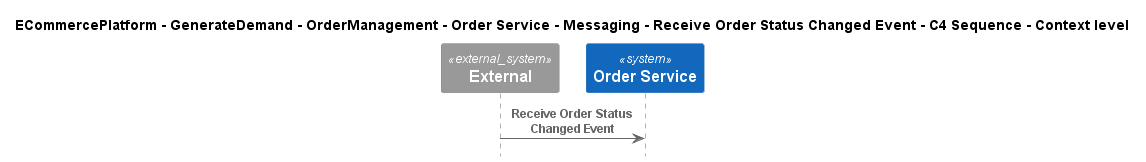

The diagram above was rendered by PlantUML. Its source (embedded in the PNG):
@startuml
!include ..\..\..\..\..\..\..\..\..\.c4s\C4_Sequence.puml

title ECommercePlatform - GenerateDemand - OrderManagement - Order Service - Messaging - Receive Order Status Changed Event - C4 Sequence - Context level

System_Ext(C4InterFlow.SoftwareSystems.ExternalSystem, "External", "")
System(ECommercePlatform.GenerateDemand.OrderManagement.SoftwareSystems.OrderService, "Order Service", "")

Rel(C4InterFlow.SoftwareSystems.ExternalSystem, ECommercePlatform.GenerateDemand.OrderManagement.SoftwareSystems.OrderService, "Receive Order Status Changed Event")


@enduml